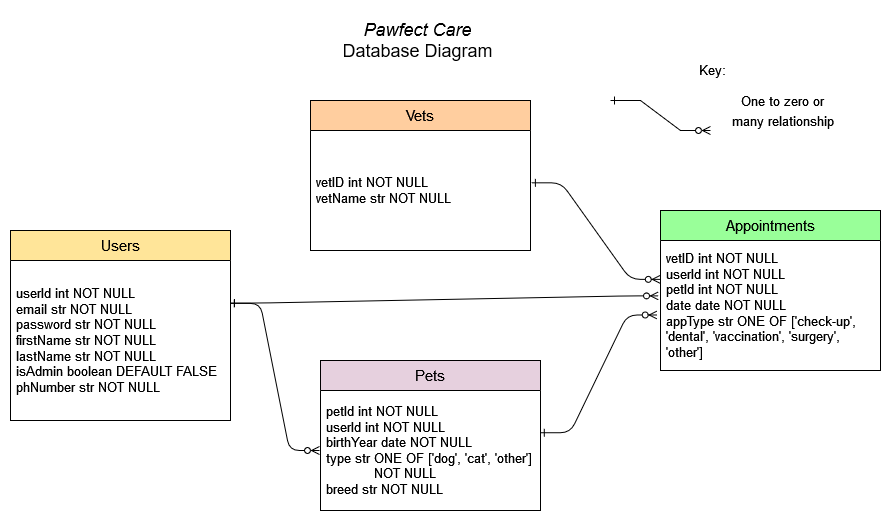

The diagram above was exported from draw.io. Its source (the exported page's mxGraphModel, read from the mxfile embedded in the PNG):
<mxGraphModel dx="1434" dy="746" grid="1" gridSize="10" guides="1" tooltips="1" connect="1" arrows="1" fold="1" page="1" pageScale="1" pageWidth="1169" pageHeight="827" math="0" shadow="0" extFonts="Permanent Marker^https://fonts.googleapis.com/css?family=Permanent+Marker">
  <root>
    <mxCell id="0" />
    <mxCell id="1" parent="0" />
    <mxCell id="txX7wBo61-cAPKB90s5H-38" value="" style="group" parent="1" vertex="1" connectable="0">
      <mxGeometry x="150" y="140" width="870" height="410" as="geometry" />
    </mxCell>
    <mxCell id="txX7wBo61-cAPKB90s5H-28" value="" style="edgeStyle=entityRelationEdgeStyle;endArrow=ERzeroToMany;startArrow=ERone;endFill=1;startFill=0;exitX=0.999;exitY=0.268;exitDx=0;exitDy=0;exitPerimeter=0;" parent="txX7wBo61-cAPKB90s5H-38" source="txX7wBo61-cAPKB90s5H-21" edge="1">
      <mxGeometry width="100" height="100" relative="1" as="geometry">
        <mxPoint x="250" y="-185" as="sourcePoint" />
        <mxPoint x="309" y="350" as="targetPoint" />
      </mxGeometry>
    </mxCell>
    <mxCell id="txX7wBo61-cAPKB90s5H-37" value="" style="group" parent="txX7wBo61-cAPKB90s5H-38" vertex="1" connectable="0">
      <mxGeometry width="870" height="410" as="geometry" />
    </mxCell>
    <mxCell id="txX7wBo61-cAPKB90s5H-19" value="&lt;font style=&quot;font-size: 15px;&quot;&gt;User&lt;/font&gt;&lt;font style=&quot;font-size: 15px;&quot;&gt;s&lt;/font&gt;" style="swimlane;fontStyle=0;childLayout=stackLayout;horizontal=1;startSize=30;horizontalStack=0;resizeParent=1;resizeParentMax=0;resizeLast=0;collapsible=1;marginBottom=0;whiteSpace=wrap;html=1;fillColor=#FFE599;" parent="txX7wBo61-cAPKB90s5H-37" vertex="1">
      <mxGeometry y="130" width="220" height="190" as="geometry" />
    </mxCell>
    <mxCell id="txX7wBo61-cAPKB90s5H-21" value="&lt;div style=&quot;font-size: 13px;&quot;&gt;&lt;font style=&quot;font-size: 13px;&quot;&gt;userId int NOT NULL&lt;br&gt;&lt;/font&gt;&lt;/div&gt;&lt;div style=&quot;font-size: 13px;&quot;&gt;&lt;font style=&quot;font-size: 13px;&quot;&gt;email str NOT NULL&lt;/font&gt;&lt;/div&gt;&lt;div style=&quot;font-size: 13px;&quot;&gt;&lt;font style=&quot;font-size: 13px;&quot;&gt;password str NOT NULL&lt;/font&gt;&lt;/div&gt;&lt;div style=&quot;font-size: 13px;&quot;&gt;&lt;font style=&quot;font-size: 13px;&quot;&gt;firstName str NOT NULL&lt;/font&gt;&lt;/div&gt;&lt;div style=&quot;font-size: 13px;&quot;&gt;&lt;font style=&quot;font-size: 13px;&quot;&gt;lastName str NOT NULL&lt;/font&gt;&lt;/div&gt;&lt;div style=&quot;font-size: 13px;&quot;&gt;&lt;font style=&quot;font-size: 13px;&quot;&gt;&lt;font style=&quot;font-size: 13px;&quot;&gt;isAdmin boolean DEFAULT FALSE&lt;/font&gt;&lt;/font&gt;&lt;/div&gt;&lt;div style=&quot;font-size: 13px;&quot;&gt;&lt;font style=&quot;font-size: 13px;&quot;&gt;&lt;font style=&quot;font-size: 13px;&quot;&gt;phNumber str NOT NULL&lt;br&gt;&lt;/font&gt;&lt;/font&gt;&lt;/div&gt;" style="text;strokeColor=none;fillColor=none;align=left;verticalAlign=middle;spacingLeft=4;spacingRight=4;overflow=hidden;points=[[0,0.5],[1,0.5]];portConstraint=eastwest;rotatable=0;whiteSpace=wrap;html=1;" parent="txX7wBo61-cAPKB90s5H-19" vertex="1">
      <mxGeometry y="30" width="220" height="160" as="geometry" />
    </mxCell>
    <mxCell id="txX7wBo61-cAPKB90s5H-26" value="&lt;font style=&quot;font-size: 15px;&quot;&gt;Pets&lt;/font&gt;" style="swimlane;fontStyle=0;childLayout=stackLayout;horizontal=1;startSize=30;horizontalStack=0;resizeParent=1;resizeParentMax=0;resizeLast=0;collapsible=1;marginBottom=0;whiteSpace=wrap;html=1;fillColor=#E6D0DE;" parent="txX7wBo61-cAPKB90s5H-37" vertex="1">
      <mxGeometry x="310" y="260" width="220" height="150" as="geometry" />
    </mxCell>
    <mxCell id="txX7wBo61-cAPKB90s5H-27" value="&lt;div style=&quot;font-size: 13px;&quot;&gt;&lt;font style=&quot;font-size: 13px;&quot;&gt;petId int NOT NULL&lt;/font&gt;&lt;/div&gt;&lt;div style=&quot;font-size: 13px;&quot;&gt;&lt;font style=&quot;font-size: 13px;&quot;&gt;userId int NOT NULL&lt;/font&gt;&lt;/div&gt;&lt;div&gt;&lt;font style=&quot;font-size: 13px;&quot;&gt;birthYear date NOT NULL&lt;/font&gt;&lt;/div&gt;&lt;div&gt;&lt;font style=&quot;font-size: 13px;&quot;&gt;type str ONE OF ['dog', 'cat', 'other']&lt;/font&gt;&lt;/div&gt;&lt;div&gt;&lt;font style=&quot;font-size: 13px;&quot;&gt;&lt;span style=&quot;white-space: pre;&quot;&gt;&#09;&lt;/span&gt;&lt;span style=&quot;white-space: pre;&quot;&gt;&#09;&lt;/span&gt;NOT NULL&lt;/font&gt;&lt;/div&gt;&lt;div&gt;&lt;font style=&quot;font-size: 13px;&quot;&gt;breed str NOT NULL&lt;br&gt;&lt;/font&gt;&lt;/div&gt;" style="text;strokeColor=none;fillColor=none;align=left;verticalAlign=middle;spacingLeft=4;spacingRight=4;overflow=hidden;points=[[0,0.5],[1,0.5]];portConstraint=eastwest;rotatable=0;whiteSpace=wrap;html=1;" parent="txX7wBo61-cAPKB90s5H-26" vertex="1">
      <mxGeometry y="30" width="220" height="120" as="geometry" />
    </mxCell>
    <mxCell id="txX7wBo61-cAPKB90s5H-29" value="&lt;font style=&quot;font-size: 15px;&quot;&gt;Appointment&lt;/font&gt;&lt;font style=&quot;font-size: 15px;&quot;&gt;s&lt;/font&gt;" style="swimlane;fontStyle=0;childLayout=stackLayout;horizontal=1;startSize=30;horizontalStack=0;resizeParent=1;resizeParentMax=0;resizeLast=0;collapsible=1;marginBottom=0;whiteSpace=wrap;html=1;fillColor=#99FF99;" parent="txX7wBo61-cAPKB90s5H-37" vertex="1">
      <mxGeometry x="650" y="110" width="220" height="160" as="geometry" />
    </mxCell>
    <mxCell id="txX7wBo61-cAPKB90s5H-30" value="&lt;div style=&quot;font-size: 13px;&quot;&gt;&lt;div&gt;&lt;div&gt;&lt;font style=&quot;font-size: 13px;&quot;&gt;vetID int NOT NULL&lt;br&gt;&lt;/font&gt;&lt;/div&gt;&lt;font style=&quot;font-size: 13px;&quot;&gt;&lt;/font&gt;&lt;/div&gt;&lt;div&gt;&lt;font style=&quot;font-size: 13px;&quot;&gt;userId int NOT NULL&lt;/font&gt;&lt;/div&gt;&lt;font style=&quot;font-size: 13px;&quot;&gt;&lt;/font&gt;&lt;/div&gt;&lt;div style=&quot;font-size: 13px;&quot;&gt;&lt;font style=&quot;font-size: 13px;&quot;&gt;petId int NOT NULL&lt;/font&gt;&lt;/div&gt;&lt;div style=&quot;font-size: 13px;&quot;&gt;&lt;font style=&quot;font-size: 13px;&quot;&gt;date date NOT NULL&lt;/font&gt;&lt;/div&gt;&lt;div style=&quot;font-size: 13px;&quot;&gt;&lt;font style=&quot;font-size: 13px;&quot;&gt;appType str ONE OF ['check-up', 'dental', 'vaccination', 'surgery', 'other']&lt;br&gt;&lt;/font&gt;&lt;/div&gt;" style="text;strokeColor=none;fillColor=none;align=left;verticalAlign=middle;spacingLeft=4;spacingRight=4;overflow=hidden;points=[[0,0.5],[1,0.5]];portConstraint=eastwest;rotatable=0;whiteSpace=wrap;html=1;" parent="txX7wBo61-cAPKB90s5H-29" vertex="1">
      <mxGeometry y="30" width="220" height="130" as="geometry" />
    </mxCell>
    <mxCell id="txX7wBo61-cAPKB90s5H-32" value="&lt;font style=&quot;font-size: 15px;&quot;&gt;V&lt;/font&gt;&lt;font style=&quot;font-size: 15px;&quot;&gt;ets&lt;/font&gt;" style="swimlane;fontStyle=0;childLayout=stackLayout;horizontal=1;startSize=30;horizontalStack=0;resizeParent=1;resizeParentMax=0;resizeLast=0;collapsible=1;marginBottom=0;whiteSpace=wrap;html=1;fillColor=#FFCE9F;" parent="txX7wBo61-cAPKB90s5H-37" vertex="1">
      <mxGeometry x="300" width="220" height="150" as="geometry" />
    </mxCell>
    <mxCell id="txX7wBo61-cAPKB90s5H-33" value="&lt;div&gt;vetID int NOT NULL&lt;/div&gt;&lt;div&gt;vetName str NOT NULL&lt;br&gt;&lt;/div&gt;" style="text;strokeColor=none;fillColor=none;align=left;verticalAlign=middle;spacingLeft=4;spacingRight=4;overflow=hidden;points=[[0,0.5],[1,0.5]];portConstraint=eastwest;rotatable=0;whiteSpace=wrap;html=1;fontSize=13;" parent="txX7wBo61-cAPKB90s5H-32" vertex="1">
      <mxGeometry y="30" width="220" height="120" as="geometry" />
    </mxCell>
    <mxCell id="txX7wBo61-cAPKB90s5H-34" value="" style="edgeStyle=entityRelationEdgeStyle;endArrow=ERzeroToMany;startArrow=ERone;endFill=1;startFill=0;entryX=-0.009;entryY=0.426;entryDx=0;entryDy=0;entryPerimeter=0;exitX=1;exitY=0.266;exitDx=0;exitDy=0;exitPerimeter=0;" parent="txX7wBo61-cAPKB90s5H-37" source="txX7wBo61-cAPKB90s5H-21" target="txX7wBo61-cAPKB90s5H-30" edge="1">
      <mxGeometry width="100" height="100" relative="1" as="geometry">
        <mxPoint x="290" y="200" as="sourcePoint" />
        <mxPoint x="319" y="360" as="targetPoint" />
      </mxGeometry>
    </mxCell>
    <mxCell id="txX7wBo61-cAPKB90s5H-35" value="" style="edgeStyle=entityRelationEdgeStyle;endArrow=ERzeroToMany;startArrow=ERone;endFill=1;startFill=0;entryX=-0.015;entryY=0.573;entryDx=0;entryDy=0;entryPerimeter=0;exitX=0.999;exitY=0.352;exitDx=0;exitDy=0;exitPerimeter=0;" parent="txX7wBo61-cAPKB90s5H-37" source="txX7wBo61-cAPKB90s5H-27" target="txX7wBo61-cAPKB90s5H-30" edge="1">
      <mxGeometry width="100" height="100" relative="1" as="geometry">
        <mxPoint x="560" y="330" as="sourcePoint" />
        <mxPoint x="885" y="320" as="targetPoint" />
      </mxGeometry>
    </mxCell>
    <mxCell id="txX7wBo61-cAPKB90s5H-36" value="" style="edgeStyle=entityRelationEdgeStyle;endArrow=ERzeroToMany;startArrow=ERone;endFill=1;startFill=0;exitX=1.004;exitY=0.436;exitDx=0;exitDy=0;exitPerimeter=0;entryX=-0.001;entryY=0.299;entryDx=0;entryDy=0;entryPerimeter=0;" parent="txX7wBo61-cAPKB90s5H-37" source="txX7wBo61-cAPKB90s5H-33" target="txX7wBo61-cAPKB90s5H-30" edge="1">
      <mxGeometry width="100" height="100" relative="1" as="geometry">
        <mxPoint x="233" y="213" as="sourcePoint" />
        <mxPoint x="658" y="201" as="targetPoint" />
      </mxGeometry>
    </mxCell>
    <mxCell id="vXQipQ9biSfJFlnEGQXT-1" value="" style="group" vertex="1" connectable="0" parent="txX7wBo61-cAPKB90s5H-37">
      <mxGeometry x="600" y="-50" width="225" height="80" as="geometry" />
    </mxCell>
    <mxCell id="txX7wBo61-cAPKB90s5H-42" value="" style="edgeStyle=entityRelationEdgeStyle;fontSize=12;html=1;endArrow=ERzeroToMany;startArrow=ERone;rounded=0;startFill=0;endFill=0;" parent="vXQipQ9biSfJFlnEGQXT-1" edge="1">
      <mxGeometry width="100" height="100" relative="1" as="geometry">
        <mxPoint y="50" as="sourcePoint" />
        <mxPoint x="100" y="80" as="targetPoint" />
      </mxGeometry>
    </mxCell>
    <mxCell id="txX7wBo61-cAPKB90s5H-43" value="&lt;font style=&quot;font-size: 13px;&quot;&gt;Key:&lt;/font&gt;" style="text;html=1;align=center;verticalAlign=middle;whiteSpace=wrap;rounded=0;fontSize=13;" parent="vXQipQ9biSfJFlnEGQXT-1" vertex="1">
      <mxGeometry x="50" width="105" height="40" as="geometry" />
    </mxCell>
    <mxCell id="txX7wBo61-cAPKB90s5H-44" value="&lt;font style=&quot;font-size: 13px;&quot;&gt;One to zero or many relationship&lt;/font&gt;" style="text;html=1;align=center;verticalAlign=middle;whiteSpace=wrap;rounded=0;fontSize=17;" parent="vXQipQ9biSfJFlnEGQXT-1" vertex="1">
      <mxGeometry x="120" y="40" width="105" height="40" as="geometry" />
    </mxCell>
    <mxCell id="txX7wBo61-cAPKB90s5H-39" value="&lt;div style=&quot;font-size: 18px;&quot;&gt;&lt;font style=&quot;font-size: 18px;&quot;&gt;&lt;i style=&quot;font-size: 18px;&quot;&gt;Pawfect Care&lt;br style=&quot;font-size: 18px;&quot;&gt;&lt;/i&gt;&lt;/font&gt;&lt;/div&gt;&lt;div style=&quot;font-size: 18px;&quot;&gt;&lt;font style=&quot;font-size: 18px;&quot;&gt;Database &lt;font style=&quot;font-size: 18px;&quot;&gt;Diagram&lt;/font&gt;&lt;font style=&quot;font-size: 18px;&quot;&gt;&lt;br style=&quot;font-size: 18px;&quot;&gt;&lt;/font&gt;&lt;/font&gt;&lt;/div&gt;" style="text;html=1;align=center;verticalAlign=middle;whiteSpace=wrap;rounded=0;fontSize=18;" parent="1" vertex="1">
      <mxGeometry x="470" y="50" width="175" height="60" as="geometry" />
    </mxCell>
  </root>
</mxGraphModel>